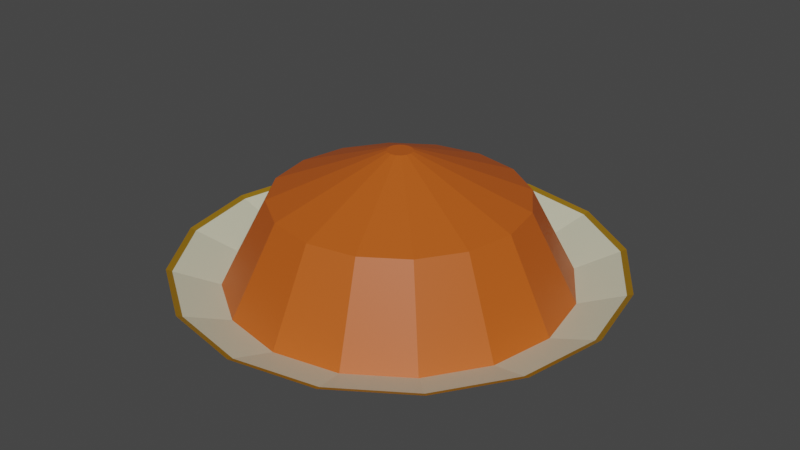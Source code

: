# Source: Orange.blend  (saved by Blender 2.90.8; exported with 4.5.12 LTS)
import bpy
from mathutils import Matrix  # noqa: F401  (used for matrix-valued properties, if any)

bpy.ops.wm.read_factory_settings(use_empty=True)
scene = bpy.context.scene
scene.name = 'Scene'

# ---- collections
col_collection = bpy.data.collections.new('Collection'); scene.collection.children.link(col_collection)

# ---- materials (node trees are filled in below, after node groups)
mat_plate = bpy.data.materials.new('Plate')
mat_colorizer = bpy.data.materials.new('Colorizer')
mat_plate_addition = bpy.data.materials.new('Plate addition')

# ---- material node trees
mat_plate.use_nodes = True; mat_plate.node_tree.nodes.clear()
_N = mat_plate.node_tree.nodes; _L = mat_plate.node_tree.links
n0 = _N.new('ShaderNodeBsdfPrincipled'); n0.name = 'Principled BSDF'; n0.location = (10, 300)
n0.distribution = 'GGX'
n0.subsurface_method = 'BURLEY'
n0.inputs[0].default_value = (0.6565, 0.6415, 0.4688, 1.0)
n0.inputs[3].default_value = 1.45
n0.inputs[27].default_value = (0.0, 0.0, 0.0, 1.0)
n0.inputs[28].default_value = 1.0
n1 = _N.new('ShaderNodeOutputMaterial'); n1.name = 'Material Output'; n1.location = (300, 300)
_L.new(n0.outputs[0], n1.inputs[0])
n1.is_active_output = True
mat_colorizer.use_nodes = True; mat_colorizer.node_tree.nodes.clear()
_N = mat_colorizer.node_tree.nodes; _L = mat_colorizer.node_tree.links
n0 = _N.new('ShaderNodeBsdfPrincipled'); n0.name = 'Principled BSDF'; n0.location = (10, 300)
n0.distribution = 'GGX'
n0.subsurface_method = 'BURLEY'
n0.inputs[0].default_value = (0.5249, 0.09887, 0.008892, 1.0)
n0.inputs[3].default_value = 1.45
n0.inputs[27].default_value = (0.0, 0.0, 0.0, 1.0)
n0.inputs[28].default_value = 1.0
n1 = _N.new('ShaderNodeOutputMaterial'); n1.name = 'Material Output'; n1.location = (300, 300)
_L.new(n0.outputs[0], n1.inputs[0])
n1.is_active_output = True
mat_plate_addition.use_nodes = True; mat_plate_addition.node_tree.nodes.clear()
_N = mat_plate_addition.node_tree.nodes; _L = mat_plate_addition.node_tree.links
n0 = _N.new('ShaderNodeBsdfPrincipled'); n0.name = 'Principled BSDF'; n0.location = (10, 300)
n0.distribution = 'GGX'
n0.subsurface_method = 'BURLEY'
n0.inputs[0].default_value = (0.291, 0.1509, 0.003703, 1.0)
n0.inputs[3].default_value = 1.45
n0.inputs[27].default_value = (0.0, 0.0, 0.0, 1.0)
n0.inputs[28].default_value = 1.0
n1 = _N.new('ShaderNodeOutputMaterial'); n1.name = 'Material Output'; n1.location = (300, 300)
_L.new(n0.outputs[0], n1.inputs[0])
n1.is_active_output = True

# ---- world
world_world = bpy.data.worlds.new('World'); scene.world = world_world
world_world.use_nodes = True; world_world.node_tree.nodes.clear()
_N = world_world.node_tree.nodes; _L = world_world.node_tree.links
n0 = _N.new('ShaderNodeOutputWorld'); n0.name = 'World Output'; n0.location = (300, 300)
n1 = _N.new('ShaderNodeBackground'); n1.name = 'Background'; n1.location = (10, 300)
n1.inputs[0].default_value = (0.05088, 0.05088, 0.05088, 1.0)
_L.new(n1.outputs[0], n0.inputs[0])
n0.is_active_output = True
world_world.color = (0.05088, 0.05088, 0.05088)
world_world.use_sun_shadow = False
world_world.sun_shadow_jitter_overblur = 0.0

# ---- meshes
me_cylinder = bpy.data.meshes.new('Cylinder')
me_cylinder.from_pydata([(7.825e-09, 0.7899, 0.05326), (0.0, 1.0, 0.182), (0.3023, 0.7298, 0.05326), (0.3827, 0.9239, 0.182), (0.5586, 0.5586, 0.05326), (0.7071, 0.7071, 0.182), (0.7298, 0.3023, 0.05326), (0.9239, 0.3827, 0.182), (0.7899, -3.218e-08, 0.05326), (1.0, -4.371e-08, 0.182), (0.7298, -0.3023, 0.05326), (0.9239, -0.3827, 0.182), (0.5586, -0.5586, 0.05326), (0.7071, -0.7071, 0.182), (0.3023, -0.7298, 0.05326), (0.3827, -0.9239, 0.182), (1.271e-07, -0.7899, 0.05326), (1.51e-07, -1.0, 0.182), (-0.3023, -0.7298, 0.05326), (-0.3827, -0.9239, 0.182), (-0.5586, -0.5586, 0.05326), (-0.7071, -0.7071, 0.182), (-0.7298, -0.3023, 0.05326), (-0.9239, -0.3827, 0.182), (-0.7899, 1.177e-08, 0.05326), (-1.0, 1.192e-08, 0.182), (-0.7298, 0.3023, 0.05326), (-0.9239, 0.3827, 0.182), (-0.5586, 0.5586, 0.05326), (-0.7071, 0.7071, 0.182), (-0.3023, 0.7298, 0.05326), (-0.3827, 0.9239, 0.182), (1.765e-09, 0.7714, 0.09707), (0.2952, 0.7127, 0.09707), (0.5454, 0.5454, 0.09707), (0.7127, 0.2952, 0.09707), (0.7714, -3.062e-08, 0.09707), (0.7127, -0.2952, 0.09707), (0.5454, -0.5454, 0.09707), (0.2952, -0.7127, 0.09707), (1.182e-07, -0.7714, 0.09707), (-0.2952, -0.7127, 0.09707), (-0.5454, -0.5454, 0.09707), (-0.7127, -0.2952, 0.09707), (-0.7714, 1.229e-08, 0.09707), (-0.7127, 0.2952, 0.09707), (-0.5454, 0.5454, 0.09707), (-0.2952, 0.7127, 0.09707), (2.884e-08, 0.5646, 0.4908), (0.2161, 0.5216, 0.4908), (0.3992, 0.3992, 0.4908), (0.5216, 0.2161, 0.4908), (0.5646, -2.018e-08, 0.4908), (0.5216, -0.2161, 0.4908), (0.3992, -0.3992, 0.4908), (0.2161, -0.5216, 0.4908), (1.141e-07, -0.5646, 0.4908), (-0.2161, -0.5216, 0.4908), (-0.3992, -0.3992, 0.4908), (-0.5216, -0.2161, 0.4908), (-0.5646, 1.123e-08, 0.4908), (-0.5216, 0.2161, 0.4908), (-0.3992, 0.3992, 0.4908), (-0.2161, 0.5216, 0.4908), (5.951e-08, 0.05694, 0.6953), (0.02179, 0.0526, 0.6953), (0.04026, 0.04026, 0.6953), (0.0526, 0.02179, 0.6953), (0.05694, -5.384e-09, 0.6953), (0.0526, -0.02179, 0.6953), (0.04026, -0.04026, 0.6953), (0.02179, -0.0526, 0.6953), (6.811e-08, -0.05694, 0.6953), (-0.02179, -0.0526, 0.6953), (-0.04026, -0.04026, 0.6953), (-0.0526, -0.02179, 0.6953), (-0.05694, -2.217e-09, 0.6953), (-0.0526, 0.02179, 0.6953), (-0.04026, 0.04026, 0.6953), (-0.02179, 0.0526, 0.6953), (2.443e-08, 0.6364, 0.01188), (0.2435, 0.5879, 0.01188), (0.45, 0.45, 0.01188), (0.5879, 0.2435, 0.01188), (0.6364, -2.375e-08, 0.01188), (0.5879, -0.2435, 0.01188), (0.45, -0.45, 0.01188), (0.2435, -0.5879, 0.01188), (1.205e-07, -0.6364, 0.01188), (-0.2435, -0.5879, 0.01188), (-0.45, -0.45, 0.01188), (-0.5879, -0.2435, 0.01188), (-0.6364, 1.165e-08, 0.01188), (-0.5879, 0.2435, 0.01188), (-0.45, 0.45, 0.01188), (-0.2435, 0.5879, 0.01188), (2.443e-08, 0.6364, 0.00189), (0.2435, 0.5879, 0.00189), (0.45, 0.45, 0.00189), (0.5879, 0.2435, 0.00189), (0.6364, -2.375e-08, 0.00189), (0.5879, -0.2435, 0.00189), (0.45, -0.45, 0.00189), (0.2435, -0.5879, 0.00189), (1.205e-07, -0.6364, 0.00189), (-0.2435, -0.5879, 0.00189), (-0.45, -0.45, 0.00189), (-0.5879, -0.2435, 0.00189), (-0.6364, 1.165e-08, 0.00189), (-0.5879, 0.2435, 0.00189), (-0.45, 0.45, 0.00189), (-0.2435, 0.5879, 0.00189), (1.472e-07, -0.9736, 0.1722), (-0.3726, -0.8995, 0.1722), (-0.8995, 0.3726, 0.1722), (-0.6885, 0.6885, 0.1722), (0.3726, 0.8995, 0.1722), (0.6885, 0.6885, 0.1722), (0.6885, -0.6885, 0.1722), (0.3726, -0.8995, 0.1722), (-0.8995, -0.3726, 0.1722), (-0.9736, 1.197e-08, 0.1722), (0.9736, -4.22e-08, 0.1722), (0.8995, -0.3726, 0.1722), (-0.6885, -0.6885, 0.1722), (-0.3726, 0.8995, 0.1722), (0.8995, 0.3726, 0.1722), (2.035e-10, 0.9736, 0.1722)], [], [(0, 1, 3, 2), (2, 3, 5, 4), (4, 5, 7, 6), (6, 7, 9, 8), (8, 9, 11, 10), (10, 11, 13, 12), (12, 13, 15, 14), (14, 15, 17, 16), (16, 17, 19, 18), (18, 19, 21, 20), (20, 21, 23, 22), (22, 23, 25, 24), (24, 25, 27, 26), (26, 27, 29, 28), (113, 112, 40, 41), (28, 29, 31, 30), (30, 31, 1, 0), (16, 18, 89, 88), (32, 47, 63, 48), (115, 114, 45, 46), (117, 116, 33, 34), (119, 118, 38, 39), (121, 120, 43, 44), (123, 122, 36, 37), (124, 113, 41, 42), (125, 115, 46, 47), (126, 117, 34, 35), (112, 119, 39, 40), (116, 127, 32, 33), (114, 121, 44, 45), (118, 123, 37, 38), (120, 124, 42, 43), (127, 125, 47, 32), (122, 126, 35, 36), (62, 61, 77, 78), (41, 40, 56, 57), (34, 33, 49, 50), (42, 41, 57, 58), (35, 34, 50, 51), (43, 42, 58, 59), (36, 35, 51, 52), (44, 43, 59, 60), (37, 36, 52, 53), (45, 44, 60, 61), (38, 37, 53, 54), (46, 45, 61, 62), (39, 38, 54, 55), (47, 46, 62, 63), (40, 39, 55, 56), (33, 32, 48, 49), (65, 64, 79, 78, 77, 76, 75, 74, 73, 72, 71, 70, 69, 68, 67, 66), (55, 54, 70, 71), (63, 62, 78, 79), (56, 55, 71, 72), (49, 48, 64, 65), (48, 63, 79, 64), (57, 56, 72, 73), (50, 49, 65, 66), (58, 57, 73, 74), (51, 50, 66, 67), (59, 58, 74, 75), (52, 51, 67, 68), (60, 59, 75, 76), (53, 52, 68, 69), (61, 60, 76, 77), (54, 53, 69, 70), (87, 88, 104, 103), (26, 28, 94, 93), (2, 4, 82, 81), (12, 14, 87, 86), (22, 24, 92, 91), (8, 10, 85, 84), (18, 20, 90, 89), (28, 30, 95, 94), (4, 6, 83, 82), (14, 16, 88, 87), (0, 2, 81, 80), (24, 26, 93, 92), (10, 12, 86, 85), (20, 22, 91, 90), (30, 0, 80, 95), (6, 8, 84, 83), (96, 97, 98, 99, 100, 101, 102, 103, 104, 105, 106, 107, 108, 109, 110, 111), (80, 81, 97, 96), (95, 80, 96, 111), (88, 89, 105, 104), (81, 82, 98, 97), (89, 90, 106, 105), (82, 83, 99, 98), (90, 91, 107, 106), (83, 84, 100, 99), (91, 92, 108, 107), (84, 85, 101, 100), (92, 93, 109, 108), (85, 86, 102, 101), (93, 94, 110, 109), (86, 87, 103, 102), (94, 95, 111, 110), (9, 7, 126, 122), (1, 31, 125, 127), (23, 21, 124, 120), (13, 11, 123, 118), (27, 25, 121, 114), (3, 1, 127, 116), (17, 15, 119, 112), (7, 5, 117, 126), (31, 29, 115, 125), (21, 19, 113, 124), (11, 9, 122, 123), (25, 23, 120, 121), (15, 13, 118, 119), (5, 3, 116, 117), (29, 27, 114, 115), (19, 17, 112, 113)])
me_cylinder.polygons.foreach_set('material_index', [0, 0, 0, 0, 0, 0, 0, 0, 0, 0, 0, 0, 0, 0, 0, 0, 0, 0, 1, 0, 0, 0, 0, 0, 0, 0, 0, 0, 0, 0, 0, 0, 0, 0, 1, 1, 1, 1, 1, 1, 1, 1, 1, 1, 1, 1, 1, 1, 1, 1, 1, 1, 1, 1, 1, 1, 1, 1, 1, 1, 1, 1, 1, 1, 1, 1, 0, 0, 0, 0, 0, 0, 0, 0, 0, 0, 0, 0, 0, 0, 0, 0, 0, 0, 0, 0, 0, 0, 0, 0, 0, 0, 0, 0, 0, 0, 0, 0, 2, 2, 2, 2, 2, 2, 2, 2, 2, 2, 2, 2, 2, 2, 2, 2])
_uv = me_cylinder.uv_layers.new(name='UVMap')
_uv.uv.foreach_set('vector', [1.0, 0.5, 1.0, 1.0, 0.9375, 1.0, 0.9375, 0.5, 0.9375, 0.5, 0.9375, 1.0, 0.875, 1.0, 0.875, 0.5, 0.875, 0.5, 0.875, 1.0, 0.8125, 1.0, 0.8125, 0.5, 0.8125, 0.5, 0.8125, 1.0, 0.75, 1.0, 0.75, 0.5, 0.75, 0.5, 0.75, 1.0, 0.6875, 1.0, 0.6875, 0.5, 0.6875, 0.5, 0.6875, 1.0, 0.625, 1.0, 0.625, 0.5, 0.625, 0.5, 0.625, 1.0, 0.5625, 1.0, 0.5625, 0.5, 0.5625, 0.5, 0.5625, 1.0, 0.5, 1.0, 0.5, 0.5, 0.5, 0.5, 0.5, 1.0, 0.4375, 1.0, 0.4375, 0.5, 0.4375, 0.5, 0.4375, 1.0, 0.375, 1.0, 0.375, 0.5, 0.375, 0.5, 0.375, 1.0, 0.3125, 1.0, 0.3125, 0.5, 0.3125, 0.5, 0.3125, 1.0, 0.25, 1.0, 0.25, 0.5, 0.25, 0.5, 0.25, 1.0, 0.1875, 1.0, 0.1875, 0.5, 0.1875, 0.5, 0.1875, 1.0, 0.125, 1.0, 0.125, 0.5, 0.4375, 1.0, 0.5, 1.0, 0.5, 1.0, 0.4375, 1.0, 0.125, 0.5, 0.125, 1.0, 0.0625, 1.0, 0.0625, 0.5, 0.0625, 0.5, 0.0625, 1.0, 0.0, 1.0, 0.0, 0.5, 0.5, 0.5, 0.4375, 0.5, 0.4375, 0.5, 0.5, 0.5, 0.0, 1.0, 0.0625, 1.0, 0.0625, 1.0, 0.0, 1.0, 0.125, 1.0, 0.1875, 1.0, 0.1875, 1.0, 0.125, 1.0, 0.875, 1.0, 0.9375, 1.0, 0.9375, 1.0, 0.875, 1.0, 0.5625, 1.0, 0.625, 1.0, 0.625, 1.0, 0.5625, 1.0, 0.25, 1.0, 0.3125, 1.0, 0.3125, 1.0, 0.25, 1.0, 0.6875, 1.0, 0.75, 1.0, 0.75, 1.0, 0.6875, 1.0, 0.375, 1.0, 0.4375, 1.0, 0.4375, 1.0, 0.375, 1.0, 0.0625, 1.0, 0.125, 1.0, 0.125, 1.0, 0.0625, 1.0, 0.8125, 1.0, 0.875, 1.0, 0.875, 1.0, 0.8125, 1.0, 0.5, 1.0, 0.5625, 1.0, 0.5625, 1.0, 0.5, 1.0, 0.9375, 1.0, 1.0, 1.0, 1.0, 1.0, 0.9375, 1.0, 0.1875, 1.0, 0.25, 1.0, 0.25, 1.0, 0.1875, 1.0, 0.625, 1.0, 0.6875, 1.0, 0.6875, 1.0, 0.625, 1.0, 0.3125, 1.0, 0.375, 1.0, 0.375, 1.0, 0.3125, 1.0, 0.0, 1.0, 0.0625, 1.0, 0.0625, 1.0, 0.0, 1.0, 0.75, 1.0, 0.8125, 1.0, 0.8125, 1.0, 0.75, 1.0, 0.125, 1.0, 0.1875, 1.0, 0.1875, 1.0, 0.125, 1.0, 0.4375, 1.0, 0.5, 1.0, 0.5, 1.0, 0.4375, 1.0, 0.875, 1.0, 0.9375, 1.0, 0.9375, 1.0, 0.875, 1.0, 0.375, 1.0, 0.4375, 1.0, 0.4375, 1.0, 0.375, 1.0, 0.8125, 1.0, 0.875, 1.0, 0.875, 1.0, 0.8125, 1.0, 0.3125, 1.0, 0.375, 1.0, 0.375, 1.0, 0.3125, 1.0, 0.75, 1.0, 0.8125, 1.0, 0.8125, 1.0, 0.75, 1.0, 0.25, 1.0, 0.3125, 1.0, 0.3125, 1.0, 0.25, 1.0, 0.6875, 1.0, 0.75, 1.0, 0.75, 1.0, 0.6875, 1.0, 0.1875, 1.0, 0.25, 1.0, 0.25, 1.0, 0.1875, 1.0, 0.625, 1.0, 0.6875, 1.0, 0.6875, 1.0, 0.625, 1.0, 0.125, 1.0, 0.1875, 1.0, 0.1875, 1.0, 0.125, 1.0, 0.5625, 1.0, 0.625, 1.0, 0.625, 1.0, 0.5625, 1.0, 0.0625, 1.0, 0.125, 1.0, 0.125, 1.0, 0.0625, 1.0, 0.5, 1.0, 0.5625, 1.0, 0.5625, 1.0, 0.5, 1.0, 0.9375, 1.0, 1.0, 1.0, 1.0, 1.0, 0.9375, 1.0, 0.3418, 0.4717, 0.25, 0.49, 0.1582, 0.4717, 0.08029, 0.4197, 0.02827, 0.3418, 0.01, 0.25, 0.02827, 0.1582, 0.08029, 0.08029, 0.1582, 0.02827, 0.25, 0.01, 0.3418, 0.02827, 0.4197, 0.08029, 0.4717, 0.1582, 0.49, 0.25, 0.4717, 0.3418, 0.4197, 0.4197, 0.5625, 1.0, 0.625, 1.0, 0.625, 1.0, 0.5625, 1.0, 0.0625, 1.0, 0.125, 1.0, 0.125, 1.0, 0.0625, 1.0, 0.5, 1.0, 0.5625, 1.0, 0.5625, 1.0, 0.5, 1.0, 0.9375, 1.0, 1.0, 1.0, 1.0, 1.0, 0.9375, 1.0, 0.0, 1.0, 0.0625, 1.0, 0.0625, 1.0, 0.0, 1.0, 0.4375, 1.0, 0.5, 1.0, 0.5, 1.0, 0.4375, 1.0, 0.875, 1.0, 0.9375, 1.0, 0.9375, 1.0, 0.875, 1.0, 0.375, 1.0, 0.4375, 1.0, 0.4375, 1.0, 0.375, 1.0, 0.8125, 1.0, 0.875, 1.0, 0.875, 1.0, 0.8125, 1.0, 0.3125, 1.0, 0.375, 1.0, 0.375, 1.0, 0.3125, 1.0, 0.75, 1.0, 0.8125, 1.0, 0.8125, 1.0, 0.75, 1.0, 0.25, 1.0, 0.3125, 1.0, 0.3125, 1.0, 0.25, 1.0, 0.6875, 1.0, 0.75, 1.0, 0.75, 1.0, 0.6875, 1.0, 0.1875, 1.0, 0.25, 1.0, 0.25, 1.0, 0.1875, 1.0, 0.625, 1.0, 0.6875, 1.0, 0.6875, 1.0, 0.625, 1.0, 0.5625, 0.5, 0.5, 0.5, 0.5, 0.5, 0.5625, 0.5, 0.1875, 0.5, 0.125, 0.5, 0.125, 0.5, 0.1875, 0.5, 0.9375, 0.5, 0.875, 0.5, 0.875, 0.5, 0.9375, 0.5, 0.625, 0.5, 0.5625, 0.5, 0.5625, 0.5, 0.625, 0.5, 0.3125, 0.5, 0.25, 0.5, 0.25, 0.5, 0.3125, 0.5, 0.75, 0.5, 0.6875, 0.5, 0.6875, 0.5, 0.75, 0.5, 0.4375, 0.5, 0.375, 0.5, 0.375, 0.5, 0.4375, 0.5, 0.125, 0.5, 0.0625, 0.5, 0.0625, 0.5, 0.125, 0.5, 0.875, 0.5, 0.8125, 0.5, 0.8125, 0.5, 0.875, 0.5, 0.5625, 0.5, 0.5, 0.5, 0.5, 0.5, 0.5625, 0.5, 1.0, 0.5, 0.9375, 0.5, 0.9375, 0.5, 1.0, 0.5, 0.25, 0.5, 0.1875, 0.5, 0.1875, 0.5, 0.25, 0.5, 0.6875, 0.5, 0.625, 0.5, 0.625, 0.5, 0.6875, 0.5, 0.375, 0.5, 0.3125, 0.5, 0.3125, 0.5, 0.375, 0.5, 0.0625, 0.5, 0.0, 0.5, 0.0, 0.5, 0.0625, 0.5, 0.8125, 0.5, 0.75, 0.5, 0.75, 0.5, 0.8125, 0.5, 0.75, 0.49, 0.8418, 0.4717, 0.9197, 0.4197, 0.9717, 0.3418, 0.99, 0.25, 0.9717, 0.1582, 0.9197, 0.08029, 0.8418, 0.02827, 0.75, 0.01, 0.6582, 0.02827, 0.5803, 0.08029, 0.5283, 0.1582, 0.51, 0.25, 0.5283, 0.3418, 0.5803, 0.4197, 0.6582, 0.4717, 1.0, 0.5, 0.9375, 0.5, 0.9375, 0.5, 1.0, 0.5, 0.0625, 0.5, 0.0, 0.5, 0.0, 0.5, 0.0625, 0.5, 0.5, 0.5, 0.4375, 0.5, 0.4375, 0.5, 0.5, 0.5, 0.9375, 0.5, 0.875, 0.5, 0.875, 0.5, 0.9375, 0.5, 0.4375, 0.5, 0.375, 0.5, 0.375, 0.5, 0.4375, 0.5, 0.875, 0.5, 0.8125, 0.5, 0.8125, 0.5, 0.875, 0.5, 0.375, 0.5, 0.3125, 0.5, 0.3125, 0.5, 0.375, 0.5, 0.8125, 0.5, 0.75, 0.5, 0.75, 0.5, 0.8125, 0.5, 0.3125, 0.5, 0.25, 0.5, 0.25, 0.5, 0.3125, 0.5, 0.75, 0.5, 0.6875, 0.5, 0.6875, 0.5, 0.75, 0.5, 0.25, 0.5, 0.1875, 0.5, 0.1875, 0.5, 0.25, 0.5, 0.6875, 0.5, 0.625, 0.5, 0.625, 0.5, 0.6875, 0.5, 0.1875, 0.5, 0.125, 0.5, 0.125, 0.5, 0.1875, 0.5, 0.625, 0.5, 0.5625, 0.5, 0.5625, 0.5, 0.625, 0.5, 0.125, 0.5, 0.0625, 0.5, 0.0625, 0.5, 0.125, 0.5, 0.75, 1.0, 0.8125, 1.0, 0.8125, 1.0, 0.75, 1.0, 0.0, 1.0, 0.0625, 1.0, 0.0625, 1.0, 0.0, 1.0, 0.3125, 1.0, 0.375, 1.0, 0.375, 1.0, 0.3125, 1.0, 0.625, 1.0, 0.6875, 1.0, 0.6875, 1.0, 0.625, 1.0, 0.1875, 1.0, 0.25, 1.0, 0.25, 1.0, 0.1875, 1.0, 0.9375, 1.0, 1.0, 1.0, 1.0, 1.0, 0.9375, 1.0, 0.5, 1.0, 0.5625, 1.0, 0.5625, 1.0, 0.5, 1.0, 0.8125, 1.0, 0.875, 1.0, 0.875, 1.0, 0.8125, 1.0, 0.0625, 1.0, 0.125, 1.0, 0.125, 1.0, 0.0625, 1.0, 0.375, 1.0, 0.4375, 1.0, 0.4375, 1.0, 0.375, 1.0, 0.6875, 1.0, 0.75, 1.0, 0.75, 1.0, 0.6875, 1.0, 0.25, 1.0, 0.3125, 1.0, 0.3125, 1.0, 0.25, 1.0, 0.5625, 1.0, 0.625, 1.0, 0.625, 1.0, 0.5625, 1.0, 0.875, 1.0, 0.9375, 1.0, 0.9375, 1.0, 0.875, 1.0, 0.125, 1.0, 0.1875, 1.0, 0.1875, 1.0, 0.125, 1.0, 0.4375, 1.0, 0.5, 1.0, 0.5, 1.0, 0.4375, 1.0])
me_cylinder.materials.append(mat_plate)
me_cylinder.materials.append(mat_colorizer)
me_cylinder.materials.append(mat_plate_addition)
me_cylinder.use_remesh_fix_poles = True
me_cylinder.use_remesh_preserve_attributes = False
me_cylinder.use_mirror_vertex_groups = False
me_cylinder.update()

# ---- objects
ob_cylinder = bpy.data.objects.new('Cylinder', me_cylinder)

# ---- transforms, parenting, visibility, modifiers, constraints
ob_cylinder.location = (0.0, 0.0, 0.0)
ob_cylinder.lineart.crease_threshold = 0.0

# ---- collection membership
col_collection.objects.link(ob_cylinder)

# ---- scene / render settings (as saved in the file)
scene.frame_start = 1; scene.frame_end = 250; scene.frame_set(1)
scene.render.engine = 'CYCLES'
scene.cycles.use_denoising = False
scene.cycles.samples = 128
scene.cycles.sampling_pattern = 'TABULATED_SOBOL'
scene.cycles.use_adaptive_sampling = False
scene.cycles.use_light_tree = False
scene.view_settings.view_transform = 'Filmic'
bpy.context.view_layer.update()

# ---- added for rendering (the .blend has no active camera and no usable light): camera, sun
cam_auto = bpy.data.cameras.new('AutoCamera')
cam_auto.lens = 50.0
cam_auto.sensor_width = 36.0
cam_auto.clip_end = 1000.0
ob_auto_camera = bpy.data.objects.new('AutoCamera', cam_auto)
scene.collection.objects.link(ob_auto_camera)
ob_auto_camera.location = (2.69442, -3.2333, 2.50411)
ob_auto_camera.rotation_euler = (1.09748, -7.21219e-08, 0.694738)
scene.camera = ob_auto_camera
light_auto_sun = bpy.data.lights.new('AutoSun', 'SUN')
light_auto_sun.energy = 3.0
light_auto_sun.angle = 0.0523599
ob_auto_sun = bpy.data.objects.new('AutoSun', light_auto_sun)
scene.collection.objects.link(ob_auto_sun)
ob_auto_sun.rotation_euler = (0.872665, 0.174533, 0.523599)
bpy.context.view_layer.update()
